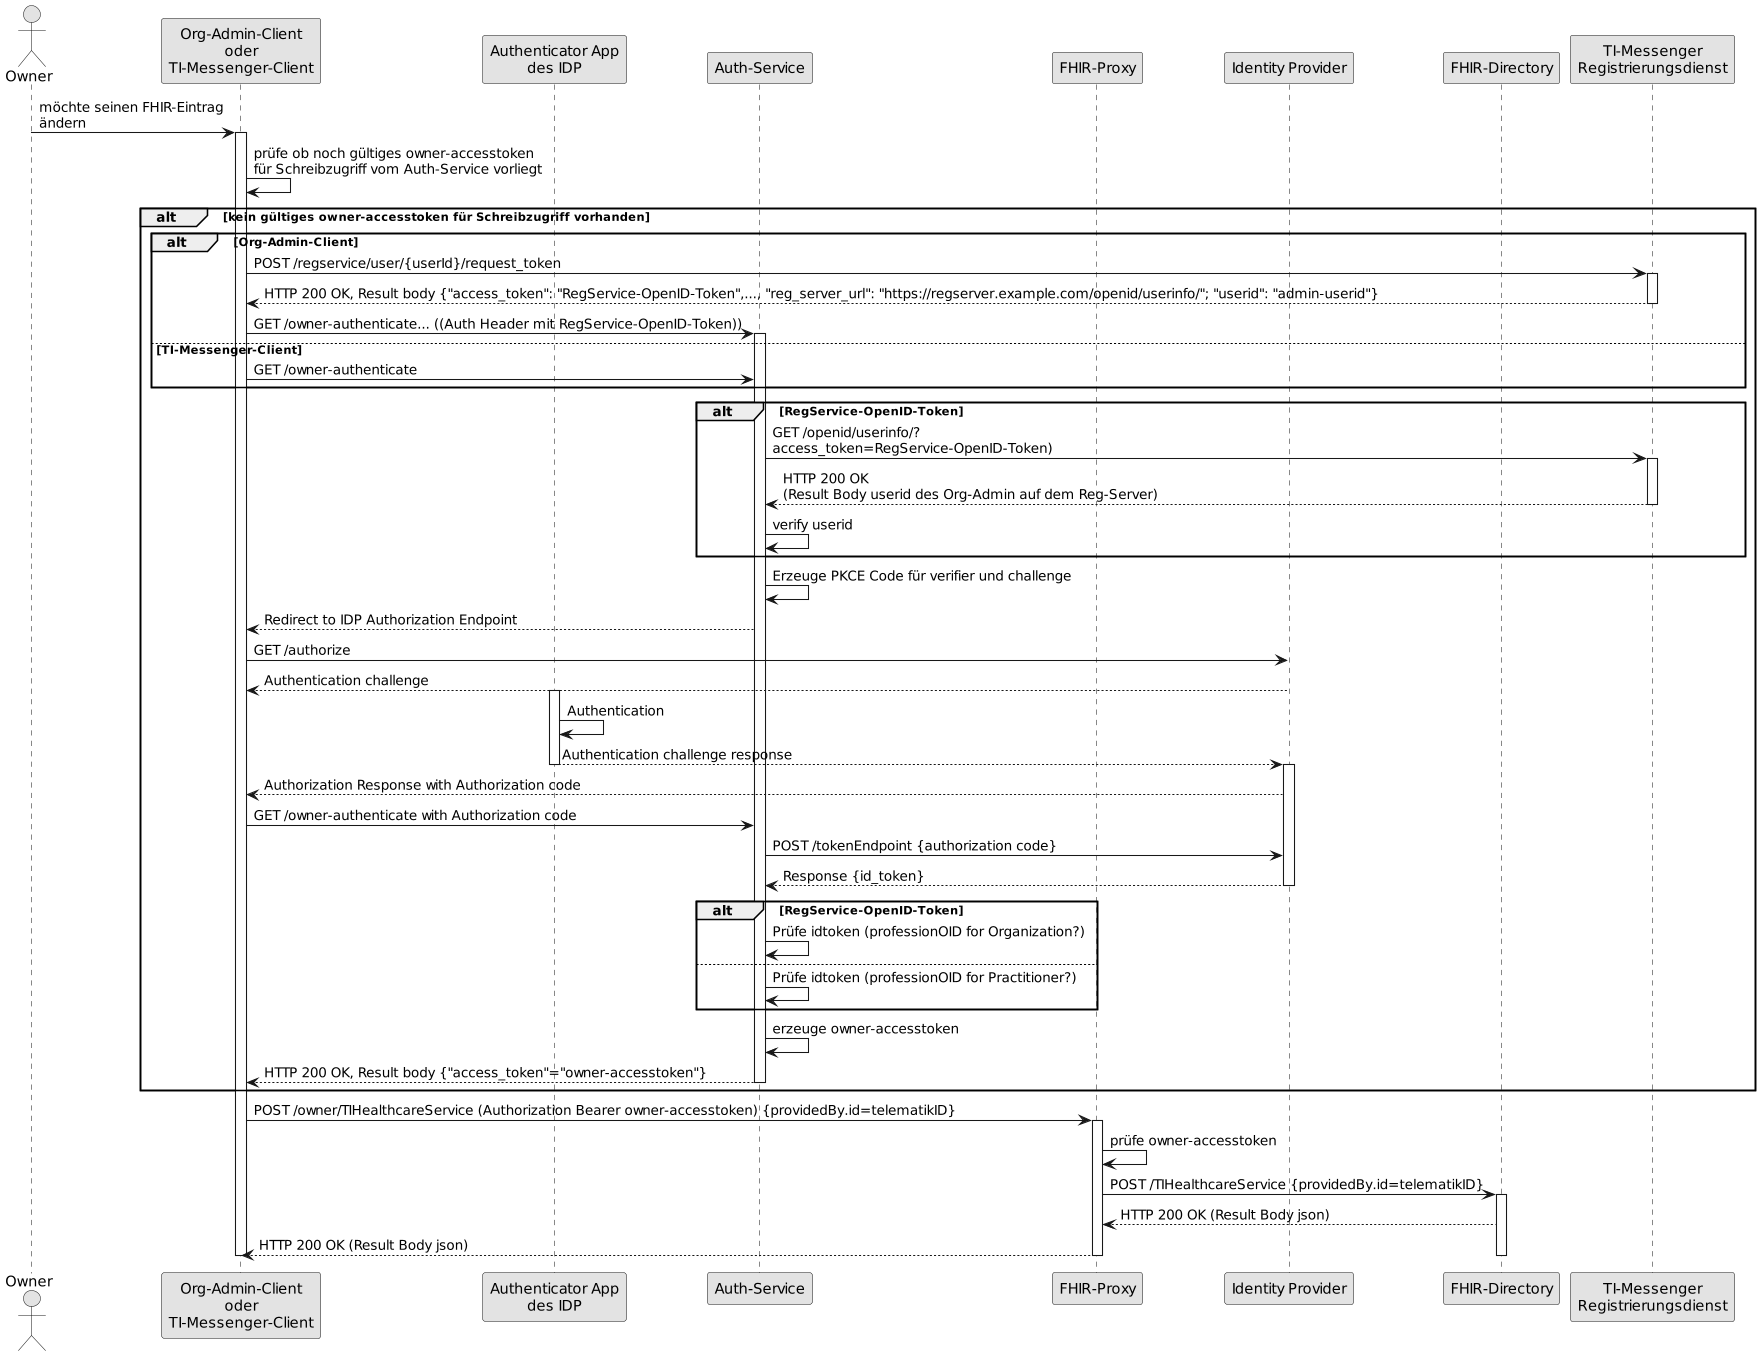

The diagram above was rendered by PlantUML. Its source (embedded in the PNG):
@startuml
skinparam dpi 100
skinparam WrapWidth 200
skinparam monochrome true

'title "FHIR-Directory, Sequenzdiagram Änderung von eigenen TIOrganization- oder TIPractitioner-Einträgen'
actor o as "Owner"
participant cl as "Org-Admin-Client\noder\nTI-Messenger-Client"
participant aa as "Authenticator App\ndes IDP"
participant au as "Auth-Service"
participant fp as "FHIR-Proxy"
participant idp as "Identity Provider"
participant fd as "FHIR-Directory"
participant rd as "TI-Messenger\nRegistrierungsdienst"
o -> cl: möchte seinen FHIR-Eintrag\nändern
activate cl
cl -> cl: prüfe ob noch gültiges owner-accesstoken\nfür Schreibzugriff vom Auth-Service vorliegt
alt kein gültiges owner-accesstoken für Schreibzugriff vorhanden
alt Org-Admin-Client
cl -> rd: POST /regservice/user/{userId}/request_token
activate rd
rd --> cl: HTTP 200 OK, Result body {"access_token": "RegService-OpenID-Token",..., "reg_server_url": "https://regserver.example.com/openid/userinfo/"; "userid": "admin-userid"}
deactivate rd
cl -> au: GET /owner-authenticate... ((Auth Header mit RegService-OpenID-Token))
activate au
else TI-Messenger-Client
cl -> au: GET /owner-authenticate
end
alt RegService-OpenID-Token
au -> rd: GET /openid/userinfo/?\naccess_token=RegService-OpenID-Token)
activate rd
rd --> au: HTTP 200 OK\n(Result Body userid des Org-Admin auf dem Reg-Server)
deactivate rd
au -> au: verify userid
end
au -> au: Erzeuge PKCE Code für verifier und challenge
au --> cl: Redirect to IDP Authorization Endpoint
cl -> idp: GET /authorize
idp --> cl: Authentication challenge
activate aa
aa -> aa: Authentication
aa --> idp: Authentication challenge response
deactivate aa
activate idp
idp --> cl: Authorization Response with Authorization code
cl -> au: GET /owner-authenticate with Authorization code
au -> idp: POST /tokenEndpoint {authorization code}
idp --> au: Response {id_token}

deactivate idp
alt RegService-OpenID-Token
au -> au: Prüfe idtoken (professionOID for Organization?)
else
au -> au: Prüfe idtoken (professionOID for Practitioner?)
end
au -> au: erzeuge owner-accesstoken
au --> cl: HTTP 200 OK, Result body {"access_token"="owner-accesstoken"}
deactivate au
end
cl -> fp: POST /owner/TIHealthcareService (Authorization Bearer owner-accesstoken) {providedBy.id=telematikID}
activate fp
fp -> fp: prüfe owner-accesstoken
fp -> fd: POST /TIHealthcareService {providedBy.id=telematikID}
activate fd
fd --> fp: HTTP 200 OK (Result Body json)
fp --> cl: HTTP 200 OK (Result Body json)
deactivate fd
deactivate fp
deactivate cl
@enduml